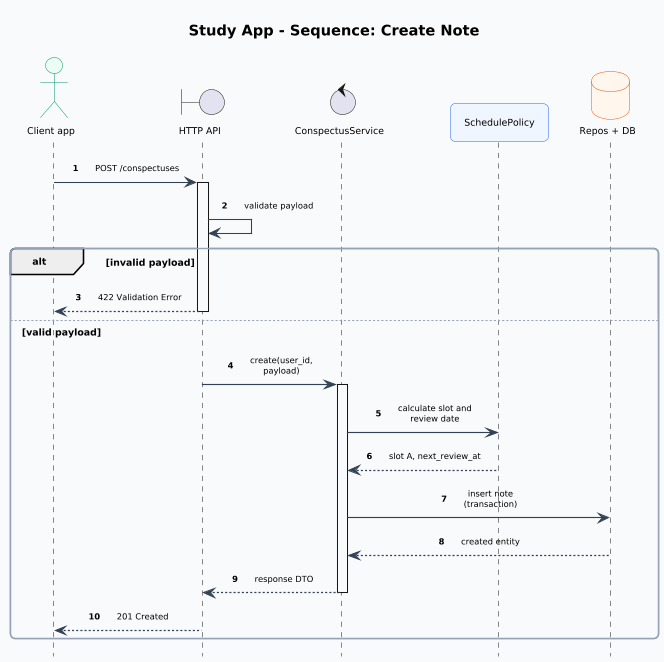

The diagram above was rendered by PlantUML. Its source (embedded in the PNG):
@startuml
' Shared PlantUML skin (injected after @startuml by scripts/regenerate_docs.py for Kroki single-file render)
skinparam shadowing false
skinparam linetype ortho
skinparam componentStyle rectangle
skinparam packageStyle rectangle
skinparam defaultFontName "Segoe UI"
skinparam defaultFontSize 9
' Moderate spacing (defaults were too tight; very large values looked empty). Tweak here only.
skinparam nodesep 20
skinparam ranksep 18
skinparam Padding 6
skinparam dpi 100
skinparam roundcorner 10
skinparam ArrowColor #334155
skinparam ArrowThickness 1.1
skinparam ArrowFontSize 8
skinparam PackageBorderColor #94a3b8
skinparam PackageBackgroundColor #F8FAFC
skinparam RectangleBorderColor #2563EB
skinparam RectangleBackgroundColor #EFF6FF
skinparam DatabaseBorderColor #EA580C
skinparam DatabaseBackgroundColor #FFF7ED
skinparam NodeBorderColor #475569
skinparam NodeBackgroundColor #F8FAFC
skinparam ActorBorderColor #059669
skinparam ActorBackgroundColor #ECFDF5
skinparam ParticipantBorderColor #2563EB
skinparam ParticipantBackgroundColor #EFF6FF
skinparam SequenceMessageAlign center
skinparam responseMessageBelowArrow true
skinparam maxMessageSize 90
skinparam ParticipantPadding 14
skinparam BoxPadding 8
title Study App - Sequence: Create Note

autonumber
hide footbox

actor "Client app" as Client
boundary "HTTP API" as Api
control "ConspectusService" as Service
participant "SchedulePolicy" as Policy
database "Repos + DB" as RepoDb

Client -> Api: POST /conspectuses
activate Api
Api -> Api: validate payload

alt invalid payload
  Api --> Client: 422 Validation Error
  deactivate Api
else valid payload
  Api -> Service: create(user_id, payload)
  activate Service
  Service -> Policy: calculate slot and review date
  Policy --> Service: slot A, next_review_at
  Service -> RepoDb: insert note (transaction)
  RepoDb --> Service: created entity
  Service --> Api: response DTO
  deactivate Service
  Api --> Client: 201 Created
  deactivate Api
end

@enduml